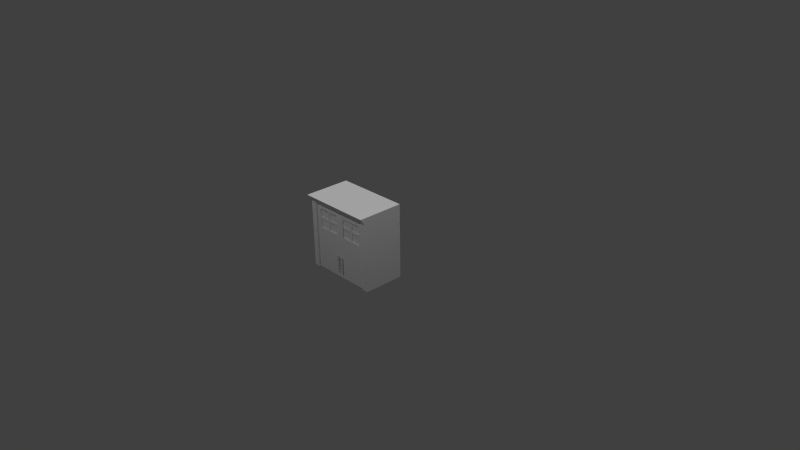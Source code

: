 # Source: armarioCocina.blend  (saved by Blender 2.70.0; exported with 4.5.12 LTS)
import bpy
from mathutils import Matrix  # noqa: F401  (used for matrix-valued properties, if any)

bpy.ops.wm.read_factory_settings(use_empty=True)
scene = bpy.context.scene
scene.name = 'Scene'

# ---- collections
col_collection_1 = bpy.data.collections.new('Collection 1'); scene.collection.children.link(col_collection_1)

# ---- materials (node trees are filled in below, after node groups)
mat_diffuse_001 = bpy.data.materials.new('DIFFUSE.001')
mat_diffuse_001.alpha_threshold = 0.0
mat_diffuse_001.use_transparent_shadow = False
mat_diffuse_001.specular_color = (0.1, 0.1, 0.1)
mat_diffuse_001.roughness = 0.5
mat_diffuse_001.line_color = (0.0, 0.0, 0.0, 1.0)
mat_diffuse = bpy.data.materials.new('DIFFUSE')
mat_diffuse.alpha_threshold = 0.0
mat_diffuse.use_transparent_shadow = False
mat_diffuse.specular_color = (0.1, 0.1, 0.1)
mat_diffuse.roughness = 0.5
mat_diffuse.line_color = (0.0, 0.0, 0.0, 1.0)

# ---- material node trees

# ---- world
world_world = bpy.data.worlds.new('World'); scene.world = world_world
world_world.color = (0.05088, 0.05088, 0.05088)
world_world.use_sun_shadow = False
world_world.sun_shadow_jitter_overblur = 0.0
world_world.cycles.sampling_method = 'NONE'
world_world.cycles.sample_map_resolution = 256
world_world.light_settings.ao_factor = 1.75

# ---- cameras
cam_camera = bpy.data.cameras.new('Camera')
cam_camera.clip_end = 100.0
cam_camera.lens = 35.0
cam_camera.sensor_width = 32.0
cam_camera.sensor_height = 18.0
cam_camera.ortho_scale = 7.314
cam_camera.dof.focus_distance = 0.0
cam_camera.dof.aperture_fstop = 128.0

# ---- lights
light_lamp_003 = bpy.data.lights.new('Lamp.003', 'POINT')
light_lamp_003.transmission_factor = 0.0
light_lamp_003.cutoff_distance = 30.0
light_lamp_003.energy = 100.0
light_lamp_003.shadow_buffer_clip_start = 1.001
light_lamp_003.shadow_soft_size = 0.1
light_lamp_003.shadow_maximum_resolution = 0.006
light_lamp_003.use_absolute_resolution = True
light_lamp_003.cycles.use_multiple_importance_sampling = False
light_lamp_002 = bpy.data.lights.new('Lamp.002', 'POINT')
light_lamp_002.transmission_factor = 0.0
light_lamp_002.cutoff_distance = 30.0
light_lamp_002.energy = 100.0
light_lamp_002.shadow_buffer_clip_start = 1.001
light_lamp_002.shadow_soft_size = 0.1
light_lamp_002.shadow_maximum_resolution = 0.006
light_lamp_002.use_absolute_resolution = True
light_lamp_002.cycles.use_multiple_importance_sampling = False
light_lamp_001 = bpy.data.lights.new('Lamp.001', 'POINT')
light_lamp_001.transmission_factor = 0.0
light_lamp_001.cutoff_distance = 30.0
light_lamp_001.energy = 100.0
light_lamp_001.shadow_buffer_clip_start = 1.001
light_lamp_001.shadow_soft_size = 0.1
light_lamp_001.shadow_maximum_resolution = 0.006
light_lamp_001.use_absolute_resolution = True
light_lamp_001.cycles.use_multiple_importance_sampling = False
light_lamp = bpy.data.lights.new('Lamp', 'POINT')
light_lamp.transmission_factor = 0.0
light_lamp.cutoff_distance = 30.0
light_lamp.energy = 100.0
light_lamp.shadow_buffer_clip_start = 1.001
light_lamp.shadow_soft_size = 0.1
light_lamp.shadow_maximum_resolution = 0.006
light_lamp.use_absolute_resolution = True
light_lamp.cycles.use_multiple_importance_sampling = False

# ---- meshes
me_s4studio_mesh_1 = bpy.data.meshes.new('s4studio_mesh_1')
me_s4studio_mesh_1.from_pydata([(-0.05158, -0.5223, 0.7233), (-0.05158, -0.5223, 0.4359), (-0.3674, -0.5223, 0.4359), (-0.3674, -0.5223, 0.7233), (0.05158, -0.5223, 0.7233), (0.3674, -0.5223, 0.7233), (0.3674, -0.5223, 0.4359), (0.05158, -0.5223, 0.4359)], [], [(1, 0, 3), (1, 3, 2), (5, 4, 7), (5, 7, 6)])
me_s4studio_mesh_1.polygons.foreach_set('use_smooth', [True] * 4)
_uv = me_s4studio_mesh_1.uv_layers.new(name='uv_0')
_uv.uv.foreach_set('vector', [0.7775, 0.4539, 0.7775, 0.5257, 0.6985, 0.5257, 0.7775, 0.4539, 0.6985, 0.5257, 0.6985, 0.4539, 0.7775, 0.5257, 0.6985, 0.5257, 0.6985, 0.4539, 0.7775, 0.5257, 0.6985, 0.4539, 0.7775, 0.4539])
_uv.active_render = True
_uv = me_s4studio_mesh_1.uv_layers.new(name='uv_1')
_uv.uv.foreach_set('vector', [0.7775, 0.4539, 0.7775, 0.5257, 0.6985, 0.5257, 0.7775, 0.4539, 0.6985, 0.5257, 0.6985, 0.4539, 0.7775, 0.5257, 0.6985, 0.5257, 0.6985, 0.4539, 0.7775, 0.5257, 0.6985, 0.4539, 0.7775, 0.4539])
me_s4studio_mesh_1.materials.append(mat_diffuse_001)
me_s4studio_mesh_1.use_remesh_preserve_volume = False
me_s4studio_mesh_1.use_remesh_preserve_attributes = False
me_s4studio_mesh_1.use_mirror_vertex_groups = False
me_s4studio_mesh_1.update()
me_s4studio_mesh_0 = bpy.data.meshes.new('s4studio_mesh_0')
me_s4studio_mesh_0.from_pydata([(-0.2255, -0.5119, 0.562), (-0.2255, -0.5301, 0.441), (-0.3619, -0.5301, 0.562), (-0.05646, -0.5301, 0.562), (-0.1928, -0.5119, 0.562), (-0.1928, -0.5119, 0.441), (-0.2255, -0.5301, 0.562), (-0.2255, -0.5119, 0.441), (-0.1928, -0.5301, 0.562), (-0.1928, -0.5301, 0.441), (-0.3619, -0.5301, 0.5946), (-0.05646, -0.5301, 0.5946), (-0.1928, -0.5301, 0.7156), (-0.2255, -0.5301, 0.441), (-0.1928, -0.5301, 0.441), (-0.2255, -0.5301, 0.7156), (-0.1928, -0.5301, 0.5946), (-0.1928, -0.5301, 0.562), (-0.2255, -0.5301, 0.562), (-0.2255, -0.5301, 0.5946), (-0.419, -0.03769, 0.4013), (-0.419, -0.03769, 0.7553), (-0.0001831, -0.03769, 0.7553), (-0.0001831, -0.03769, 0.4013), (-0.0001831, -0.03769, 0.4013), (-0.0001831, -0.03769, 0.7553), (0.419, -0.03769, 0.7554), (0.419, -0.03769, 0.4013), (0.03125, -0.576, 0.1841), (0.0202, -0.5649, -0.02518), (0.0202, -0.5649, 0.1841), (0.0202, -0.5649, -0.02518), (0.03125, -0.576, -0.02518), (0.03125, -0.576, -0.02518), (0.0202, -0.5649, -0.02518), (0.03125, -0.5539, -0.02518), (0.0423, -0.5649, -0.02518), (0.03125, -0.5539, 0.1841), (0.03125, -0.5539, -0.02518), (0.0202, -0.5649, 0.1841), (0.03125, -0.5539, 0.1841), (0.03125, -0.576, 0.1841), (0.0202, -0.5649, 0.1841), (0.03125, -0.576, -0.02518), (0.03125, -0.576, 0.1841), (0.0423, -0.5649, 0.1841), (0.05634, -0.5119, 0.5946), (0.0423, -0.5649, -0.02518), (0.0423, -0.5649, 0.1841), (0.05634, -0.5301, 0.5946), (0.05634, -0.5301, 0.5946), (0.1927, -0.5119, 0.5946), (-0.419, -0.03769, 0.4013), (-0.0001831, -0.03769, 0.4013), (-0.0001831, -0.4982, 0.4013), (-0.419, -0.4982, 0.4013), (-0.419, -0.4982, 0.7553), (-0.0001831, -0.4982, 0.7553), (-0.0001831, -0.03769, 0.7553), (-0.419, -0.03769, 0.7553), (-0.419, -0.4982, 0.4013), (-0.419, -0.4982, 0.7553), (-0.419, -0.03769, 0.7553), (-0.419, -0.03769, 0.4013), (-0.0001831, -0.03769, 0.4013), (0.419, -0.03769, 0.4013), (0.419, -0.4982, 0.4013), (-0.0001831, -0.4982, 0.4013), (-0.0001831, -0.4982, 0.7553), (0.419, -0.4982, 0.7554), (0.419, -0.03769, 0.7554), (-0.0001831, -0.03769, 0.7553), (0.419, -0.03769, 0.4013), (0.419, -0.03769, 0.7554), (0.419, -0.4982, 0.7554), (0.419, -0.4982, 0.4013), (-0.3588, -0.4982, 0.4517), (-0.05951, -0.4982, 0.4517), (-0.0001831, -0.4982, 0.4013), (-0.419, -0.4982, 0.4013), (0.0593, -0.4982, 0.4517), (0.0, -0.5372, -0.125), (0.0, 5.464e-09, -0.125), (-0.0001831, -0.4982, 0.4013), (0.5, 5.464e-09, -0.125), (-0.05951, -0.5372, 0.4517), (0.0593, -0.5372, 0.4517), (0.0, -0.5372, -0.125), (0.0, -0.5372, -0.125), (0.0, -0.5372, -0.125), (0.0, 5.464e-09, -0.125), (0.0, 5.464e-09, -0.125), (-0.5, 5.464e-09, -0.125), (-0.5, -3.825e-08, 0.875), (0.419, -0.5588, -0.125), (0.0, -3.825e-08, 0.875), (0.5, -0.5588, -0.125), (0.5, -0.5588, -0.125), (0.5, 5.464e-09, -0.125), (0.419, -0.5372, -0.125), (0.5, 5.464e-09, -0.125), (0.5, -3.825e-08, 0.875), (0.0, -3.825e-08, 0.875), (0.0, 5.464e-09, -0.125), (0.5, -3.825e-08, 0.875), (0.5, -0.6233, 0.875), (0.5, -3.825e-08, 0.875), (0.5, -0.5588, 0.7795), (0.5, -0.5588, 0.7795), (0.419, -0.5588, -0.125), (0.419, -0.5372, 0.7795), (0.419, -0.5372, -0.125), (0.419, -0.5588, 0.7795), (0.5, -0.5588, -0.125), (0.419, -0.5588, 0.7795), (0.419, -0.5588, -0.125), (0.5, -0.5588, 0.7795), (0.3588, -0.5372, 0.4517), (-0.5, 5.464e-09, -0.125), (0.419, -0.5372, -0.125), (-0.5, -3.825e-08, 0.875), (-0.3588, -0.5372, 0.4517), (-0.3588, -0.4982, 0.4517), (-0.419, -0.5372, -0.125), (-0.3588, -0.5372, 0.4517), (-0.05951, -0.5372, 0.4517), (-0.3588, -0.5372, 0.4517), (-0.05951, -0.4982, 0.4517), (-0.3588, -0.5372, 0.7049), (-0.3588, -0.4982, 0.4517), (-0.3588, -0.5372, 0.7049), (-0.3588, -0.4982, 0.4517), (-0.3588, -0.4982, 0.7049), (-0.05951, -0.5372, 0.4517), (-0.05951, -0.4982, 0.7049), (-0.05951, -0.5372, 0.7049), (-0.05951, -0.4982, 0.7049), (-0.05951, -0.4982, 0.4517), (-0.5, -0.5588, 0.7795), (-0.05951, -0.5372, 0.4517), (-0.419, -0.5588, -0.125), (-0.5, -0.5588, -0.125), (-0.419, -0.5588, -0.125), (-0.419, -0.5372, -0.125), (-0.419, -0.5372, -0.125), (-0.419, -0.5372, 0.7795), (-0.5, -0.5588, -0.125), (-0.419, -0.5588, 0.7795), (-0.5, 5.464e-09, -0.125), (-0.5, -0.5588, 0.7795), (-0.5, -3.825e-08, 0.875), (-0.5, -0.6233, 0.875), (-0.5, -0.5588, -0.125), (-0.5, -0.5588, 0.7795), (-0.419, -0.5588, 0.7795), (-0.419, -0.5588, -0.125), (0.419, -0.5372, 0.7795), (-0.419, -0.5372, 0.7795), (-0.3588, -0.5372, 0.7049), (-0.419, -0.5372, 0.7795), (0.0, -0.5372, 0.7795), (0.0593, -0.4982, 0.4517), (0.0593, -0.5372, 0.4517), (-0.05951, -0.5372, 0.7049), (-0.5, -0.6233, 0.875), (-0.03125, -0.5366, 0.1161), (0.419, -0.5588, 0.7795), (-0.419, -0.5588, 0.7795), (0.1927, -0.5119, 0.562), (0.1927, -0.5301, 0.5946), (0.1927, -0.5119, 0.5946), (0.1927, -0.5301, 0.562), (0.1927, -0.5301, 0.562), (0.05634, -0.5119, 0.562), (0.3588, -0.4982, 0.4517), (0.0593, -0.5372, 0.7049), (0.0593, -0.4982, 0.7049), (0.3588, -0.5372, 0.4517), (-0.3619, -0.5119, 0.562), (-0.3619, -0.5301, 0.562), (-0.2255, -0.5301, 0.562), (-0.2255, -0.5119, 0.562), (-0.3619, -0.5301, 0.5946), (-0.2255, -0.5301, 0.5946), (-0.1928, -0.5301, 0.5946), (-0.1928, -0.5119, 0.7156), (-0.1928, -0.5301, 0.7156), (-0.1928, -0.5119, 0.5946), (-0.03125, -0.56, 0.1161), (-0.03125, -0.5366, 0.1271), (-0.02573, -0.56, 0.1216), (0.0, -0.5372, 0.7795), (0.419, -0.5372, 0.7795), (0.3588, -0.5372, 0.7049), (-0.05646, -0.5301, 0.562), (-0.05646, -0.5119, 0.562), (-0.1928, -0.5301, 0.562), (-0.05646, -0.5119, 0.562), (0.2254, -0.5119, 0.5946), (0.05634, -0.5301, 0.562), (0.05634, -0.5119, 0.562), (0.2254, -0.5301, 0.5946), (0.2254, -0.5301, 0.5946), (0.3618, -0.5119, 0.5946), (0.3588, -0.5372, 0.7049), (0.0593, -0.5372, 0.4517), (0.0593, -0.5372, 0.7049), (0.3588, -0.4982, 0.7049), (0.0593, -0.4982, 0.4517), (0.0593, -0.5372, 0.7049), (0.0593, -0.4982, 0.7049), (0.0593, -0.4982, 0.4517), (-0.1928, -0.5119, 0.5946), (-0.1928, -0.5119, 0.5946), (-0.05646, -0.5301, 0.5946), (-0.05646, -0.5119, 0.5946), (0.0593, -0.5372, 0.7049), (-0.419, -0.5588, 0.7795), (0.419, -0.5588, 0.7795), (0.0, -3.825e-08, 0.875), (0.5, -0.6233, 0.875), (0.0, -0.5372, 0.7795), (-0.419, -0.4982, 0.7553), (-0.05951, -0.4982, 0.7049), (-0.5, -0.6233, 0.875), (-0.3588, -0.4982, 0.7049), (-0.0001831, -0.4982, 0.7553), (0.0593, -0.4982, 0.7049), (0.419, -0.4982, 0.4013), (0.3588, -0.4982, 0.4517), (-0.0001831, -0.4982, 0.7553), (-0.03125, -0.576, 0.1841), (-0.03125, -0.576, -0.02518), (-0.0202, -0.5649, 0.1841), (0.5, -0.6233, 0.875), (0.3618, -0.5119, 0.562), (0.3618, -0.5301, 0.5946), (0.3618, -0.5119, 0.5946), (0.3618, -0.5301, 0.562), (0.3618, -0.5301, 0.562), (0.2254, -0.5119, 0.562), (0.1927, -0.5119, 0.5946), (0.2254, -0.5301, 0.562), (0.2254, -0.5119, 0.562), (0.1927, -0.5301, 0.7156), (0.1927, -0.5119, 0.7156), (0.1927, -0.5301, 0.5946), (0.419, -0.4982, 0.7554), (-0.3588, -0.5372, 0.7049), (-0.3588, -0.4982, 0.7049), (0.3588, -0.4982, 0.7049), (-0.1928, -0.5119, 0.562), (-0.1928, -0.5301, 0.5946), (-0.03677, -0.56, 0.1216), (-0.0202, -0.5649, -0.02518), (-0.3619, -0.5119, 0.5946), (-0.2255, -0.5119, 0.5946), (-0.05951, -0.5372, 0.7049), (0.3588, -0.4982, 0.7049), (0.3588, -0.5372, 0.7049), (-0.05951, -0.4982, 0.7049), (0.3588, -0.4982, 0.4517), (0.3588, -0.5372, 0.7049), (0.3588, -0.5372, 0.4517), (0.3588, -0.4982, 0.4517), (-0.03677, -0.5366, 0.1216), (-0.03125, -0.5366, 0.1271), (-0.03125, -0.5366, 0.1161), (-0.03125, -0.56, 0.1271), (-0.02573, -0.5366, 0.1216), (-0.03125, -0.56, 0.1271), (-0.03125, -0.56, 0.1161), (-0.02573, -0.5366, 0.1216), (-0.02573, -0.56, 0.1216), (-0.03677, -0.56, 0.1216), (-0.03677, -0.5366, 0.1216), (-0.0202, -0.5649, 0.1841), (-0.03125, -0.5539, -0.02518), (-0.0202, -0.5649, -0.02518), (-0.0423, -0.5649, 0.1841), (-0.0423, -0.5649, -0.02518), (-0.03125, -0.5539, -0.02518), (-0.03125, -0.5539, 0.1841), (-0.0423, -0.5649, -0.02518), (-0.03125, -0.576, -0.02518), (-0.3619, -0.5119, 0.5946), (-0.2255, -0.5301, 0.5946), (-0.05646, -0.5301, 0.5946), (-0.1928, -0.5301, 0.562), (-0.0202, -0.5649, -0.02518), (-0.03125, -0.5539, 0.1841), (-0.03125, -0.5539, -0.02518), (-0.3619, -0.5301, 0.562), (-0.2255, -0.5119, 0.562), (-0.2255, -0.5301, 0.7156), (-0.2255, -0.5119, 0.7156), (-0.2255, -0.5119, 0.5946), (-0.2255, -0.5301, 0.5946), (-0.0202, -0.5649, 0.1841), (-0.03125, -0.576, 0.1841), (-0.0423, -0.5649, 0.1841), (-0.03125, -0.5539, 0.1841), (-0.03125, -0.576, 0.1841), (-0.03125, -0.576, -0.02518), (-0.0423, -0.5649, -0.02518), (-0.0423, -0.5649, 0.1841), (-0.03677, -0.5366, 0.01614), (-0.03677, -0.56, 0.01614), (-0.03125, -0.56, 0.01062), (-0.03125, -0.5366, 0.01062), (-0.02573, -0.5366, 0.01614), (-0.02573, -0.56, 0.01614), (-0.03125, -0.56, 0.02167), (-0.03125, -0.5366, 0.02167), (-0.02573, -0.56, 0.01614), (-0.02573, -0.5366, 0.01614), (-0.03125, -0.5366, 0.01062), (-0.03125, -0.56, 0.01062), (-0.03125, -0.5366, 0.02167), (-0.03125, -0.56, 0.02167), (-0.03677, -0.56, 0.01614), (-0.03677, -0.5366, 0.01614), (0.03677, -0.5366, 0.1216), (0.03125, -0.5366, 0.1161), (0.03125, -0.56, 0.1161), (0.03677, -0.56, 0.1216), (0.02573, -0.5366, 0.1216), (0.03125, -0.5366, 0.1271), (0.03125, -0.56, 0.1271), (0.02573, -0.56, 0.1216), (0.03677, -0.5366, 0.1216), (0.03125, -0.5366, 0.01062), (0.03677, -0.56, 0.1216), (0.03677, -0.5366, 0.01614), (0.03125, -0.56, 0.1271), (0.03125, -0.5366, 0.1271), (0.03125, -0.5366, 0.1161), (0.03125, -0.56, 0.1161), (0.02573, -0.5366, 0.1216), (0.02573, -0.56, 0.1216), (0.03125, -0.56, 0.01062), (0.03677, -0.56, 0.01614), (0.02573, -0.5366, 0.01614), (0.03125, -0.5366, 0.02167), (0.03125, -0.56, 0.02167), (0.02573, -0.56, 0.01614), (0.02573, -0.56, 0.01614), (0.03125, -0.56, 0.01062), (0.03125, -0.5366, 0.01062), (0.02573, -0.5366, 0.01614), (0.03125, -0.5366, 0.02167), (0.03677, -0.5366, 0.01614), (0.03677, -0.56, 0.01614), (0.03125, -0.56, 0.02167), (0.0423, -0.5649, 0.1841), (0.03125, -0.5539, 0.1841), (0.03125, -0.5539, -0.02518), (0.0423, -0.5649, -0.02518), (0.2254, -0.5119, 0.5946), (0.2254, -0.5301, 0.7156), (0.2254, -0.5119, 0.7156), (0.1927, -0.5301, 0.441), (0.1927, -0.5119, 0.441), (0.2254, -0.5301, 0.5946), (0.2254, -0.5119, 0.562), (0.1927, -0.5301, 0.562), (0.1927, -0.5119, 0.562), (0.2254, -0.5301, 0.441), (0.2254, -0.5119, 0.441), (0.2254, -0.5301, 0.562), (0.3618, -0.5301, 0.5946), (0.05634, -0.5301, 0.5946), (0.05634, -0.5301, 0.562), (0.2254, -0.5301, 0.7156), (0.1927, -0.5301, 0.7156), (0.3618, -0.5301, 0.562), (0.1927, -0.5301, 0.5946), (0.1927, -0.5301, 0.441), (0.2254, -0.5301, 0.441), (0.2254, -0.5301, 0.562), (0.2254, -0.5301, 0.5946), (0.1927, -0.5301, 0.562)], [], [(214, 215, 212), (287, 213, 252), (288, 251, 197), (196, 195, 194), (286, 256, 255), (183, 285, 182), (179, 178, 181), (292, 293, 180), (128, 126, 131), (130, 129, 132), (133, 135, 134), (139, 136, 137), (206, 205, 208), (209, 211, 210), (259, 258, 261), (262, 264, 263), (51, 46, 50), (170, 49, 169), (173, 168, 172), (200, 171, 199), (203, 198, 202), (237, 201, 236), (240, 235, 239), (243, 238, 242), (184, 187, 185), (184, 185, 186), (294, 295, 296), (294, 296, 297), (9, 5, 4), (9, 4, 8), (6, 0, 7), (6, 7, 1), (17, 3, 11), (17, 11, 16), (17, 16, 19), (17, 19, 18), (18, 14, 17), (18, 13, 14), (16, 15, 19), (16, 12, 15), (19, 2, 18), (19, 10, 2), (21, 20, 23), (21, 23, 22), (25, 24, 27), (25, 27, 26), (53, 52, 55), (53, 55, 54), (57, 56, 59), (57, 59, 58), (61, 60, 63), (61, 63, 62), (65, 64, 67), (65, 67, 66), (69, 68, 71), (69, 71, 70), (73, 72, 75), (73, 75, 74), (99, 81, 82), (99, 82, 84), (99, 84, 96), (96, 94, 99), (143, 91, 89), (143, 118, 91), (141, 118, 143), (143, 140, 141), (95, 90, 92), (95, 92, 93), (107, 97, 98), (107, 98, 106), (105, 107, 106), (101, 100, 103), (101, 103, 102), (220, 104, 219), (220, 219, 224), (219, 120, 224), (108, 234, 166), (166, 234, 164), (166, 164, 167), (167, 164, 138), (110, 111, 109), (110, 109, 112), (114, 115, 113), (114, 113, 116), (127, 122, 124), (127, 124, 125), (147, 142, 144), (147, 144, 145), (148, 146, 149), (148, 149, 150), (149, 151, 150), (153, 152, 155), (153, 155, 154), (218, 221, 156), (218, 217, 221), (217, 159, 221), (174, 161, 162), (174, 162, 177), (204, 175, 176), (204, 176, 207), (257, 248, 249), (257, 249, 260), (253, 265, 165), (253, 165, 188), (190, 269, 189), (190, 189, 270), (272, 273, 271), (272, 271, 267), (268, 266, 275), (268, 275, 274), (280, 279, 282), (280, 282, 281), (254, 233, 231), (254, 231, 284), (278, 232, 283), (278, 283, 277), (276, 289, 291), (276, 291, 290), (299, 298, 301), (299, 301, 300), (303, 302, 305), (303, 305, 304), (307, 306, 309), (307, 309, 308), (311, 310, 313), (311, 313, 312), (315, 314, 317), (315, 317, 316), (319, 318, 321), (319, 321, 320), (323, 322, 325), (323, 325, 324), (327, 326, 329), (327, 329, 328), (337, 339, 338), (337, 338, 336), (330, 335, 334), (330, 334, 332), (331, 333, 341), (331, 341, 340), (343, 342, 345), (343, 345, 344), (347, 346, 349), (347, 349, 348), (351, 350, 353), (351, 353, 352), (355, 354, 357), (355, 357, 356), (28, 30, 29), (28, 29, 33), (36, 32, 31), (36, 31, 35), (38, 34, 39), (38, 39, 37), (40, 42, 41), (40, 41, 45), (48, 44, 43), (48, 43, 47), (245, 241, 246), (245, 246, 244), (358, 360, 359), (358, 359, 363), (366, 362, 361), (366, 361, 365), (368, 364, 369), (368, 369, 367), (371, 372, 381), (371, 381, 376), (380, 376, 381), (373, 376, 380), (373, 374, 376), (380, 381, 379), (375, 380, 379), (375, 370, 380), (377, 379, 381), (377, 378, 379), (78, 79, 76), (78, 76, 77), (77, 226, 78), (77, 223, 226), (225, 226, 223), (225, 222, 226), (225, 79, 222), (225, 76, 79), (83, 80, 229), (83, 229, 228), (247, 228, 229), (247, 229, 250), (250, 230, 247), (250, 227, 230), (227, 83, 230), (227, 80, 83), (117, 86, 88), (117, 88, 119), (117, 119, 192), (117, 192, 193), (191, 193, 192), (191, 216, 193), (86, 216, 191), (86, 191, 88), (121, 123, 87), (121, 87, 85), (85, 87, 160), (85, 160, 163), (160, 158, 163), (160, 157, 158), (157, 121, 158), (157, 123, 121)])
me_s4studio_mesh_0.polygons.foreach_set('use_smooth', [True] * 208)
_uv = me_s4studio_mesh_0.uv_layers.new(name='uv_0')
_uv.uv.foreach_set('vector', [0.5628, 0.6451, 0.5674, 0.6451, 0.5674, 0.6753, 0.5628, 0.6451, 0.5674, 0.6753, 0.5628, 0.6799, 0.5545, 0.6799, 0.5499, 0.6753, 0.5499, 0.6451, 0.5545, 0.6799, 0.5499, 0.6451, 0.5545, 0.6451, 0.5628, 0.6881, 0.5674, 0.6928, 0.5674, 0.7229, 0.5628, 0.6881, 0.5674, 0.7229, 0.5628, 0.7229, 0.5545, 0.7229, 0.5499, 0.7229, 0.5499, 0.6928, 0.5545, 0.7229, 0.5499, 0.6928, 0.5545, 0.6881, 0.03801, 0.2423, 0.03801, 0.1775, 0.04461, 0.1846, 0.03801, 0.2423, 0.04461, 0.1846, 0.04461, 0.2352, 0.1147, 0.1775, 0.1147, 0.2423, 0.1081, 0.2352, 0.1147, 0.1775, 0.1081, 0.2352, 0.1081, 0.1846, 0.1147, 0.2423, 0.1147, 0.1775, 0.1081, 0.1846, 0.1147, 0.2423, 0.1081, 0.1846, 0.1081, 0.2352, 0.03801, 0.2423, 0.04461, 0.2352, 0.04461, 0.1846, 0.03801, 0.2423, 0.04461, 0.1846, 0.03801, 0.1775, 0.5674, 0.6753, 0.5674, 0.6451, 0.5628, 0.6451, 0.5674, 0.6753, 0.5628, 0.6451, 0.5628, 0.6799, 0.5499, 0.6451, 0.5499, 0.6753, 0.5545, 0.6799, 0.5499, 0.6451, 0.5545, 0.6799, 0.5545, 0.6451, 0.5674, 0.7229, 0.5674, 0.6928, 0.5628, 0.6881, 0.5674, 0.7229, 0.5628, 0.6881, 0.5628, 0.7229, 0.5499, 0.6928, 0.5499, 0.7229, 0.5545, 0.7229, 0.5499, 0.6928, 0.5545, 0.7229, 0.5545, 0.6881, 0.5628, 0.6799, 0.5674, 0.6753, 0.5936, 0.6753, 0.5628, 0.6799, 0.5936, 0.6753, 0.5936, 0.6799, 0.5936, 0.6881, 0.5936, 0.6928, 0.5674, 0.6928, 0.5936, 0.6881, 0.5674, 0.6928, 0.5628, 0.6881, 0.5237, 0.6799, 0.5237, 0.6753, 0.5499, 0.6753, 0.5237, 0.6799, 0.5499, 0.6753, 0.5545, 0.6799, 0.5545, 0.6881, 0.5499, 0.6928, 0.5237, 0.6928, 0.5545, 0.6881, 0.5237, 0.6928, 0.5237, 0.6881, 0.5545, 0.6799, 0.5545, 0.6451, 0.5628, 0.6451, 0.5545, 0.6799, 0.5628, 0.6451, 0.5628, 0.6799, 0.5545, 0.6799, 0.5628, 0.6799, 0.5628, 0.6881, 0.5545, 0.6799, 0.5628, 0.6881, 0.5545, 0.6881, 0.5545, 0.6881, 0.5237, 0.6799, 0.5545, 0.6799, 0.5545, 0.6881, 0.5237, 0.6881, 0.5237, 0.6799, 0.5628, 0.6799, 0.5936, 0.6881, 0.5628, 0.6881, 0.5628, 0.6799, 0.5936, 0.6799, 0.5936, 0.6881, 0.5628, 0.6881, 0.5545, 0.7229, 0.5545, 0.6881, 0.5628, 0.6881, 0.5628, 0.7229, 0.5545, 0.7229, 0.8852, 0.9924, 0.8852, 0.9039, 0.9897, 0.9039, 0.8852, 0.9924, 0.9897, 0.9039, 0.9897, 0.9924, 0.9897, 0.9924, 0.9897, 0.9039, 0.8852, 0.9039, 0.9897, 0.9924, 0.8852, 0.9039, 0.8852, 0.9924, 0.9892, 0.6732, 0.9892, 0.5762, 0.874, 0.5762, 0.9892, 0.6732, 0.874, 0.5762, 0.874, 0.6732, 0.8747, 0.7907, 0.8747, 0.892, 0.9917, 0.892, 0.8747, 0.7907, 0.9917, 0.892, 0.9917, 0.7907, 0.9902, 0.7769, 0.9902, 0.6842, 0.8731, 0.6842, 0.9902, 0.7769, 0.8731, 0.6842, 0.8731, 0.7769, 0.9892, 0.5762, 0.9892, 0.6732, 0.874, 0.6732, 0.9892, 0.5762, 0.874, 0.6732, 0.874, 0.5762, 0.8747, 0.892, 0.8747, 0.7907, 0.9917, 0.7907, 0.8747, 0.892, 0.9917, 0.7907, 0.9917, 0.892, 0.8731, 0.7769, 0.8731, 0.6842, 0.9902, 0.6842, 0.8731, 0.7769, 0.9902, 0.6842, 0.9902, 0.7769, 0.7238, 0.3719, 0.7238, 0.2669, 0.5897, 0.2669, 0.7238, 0.3719, 0.5897, 0.2669, 0.5897, 0.3921, 0.7238, 0.3719, 0.5897, 0.3921, 0.7292, 0.3921, 0.7292, 0.3921, 0.7292, 0.3719, 0.7238, 0.3719, 0.7238, 0.3719, 0.5897, 0.2669, 0.7238, 0.2669, 0.7238, 0.3719, 0.5897, 0.3921, 0.5897, 0.2669, 0.7292, 0.3921, 0.5897, 0.3921, 0.7238, 0.3719, 0.7238, 0.3719, 0.7292, 0.3719, 0.7292, 0.3921, 0.3988, 0.7515, 0.3988, 0.5023, 0.2738, 0.5023, 0.3988, 0.7515, 0.2738, 0.5023, 0.2738, 0.7515, 0.1341, 0.7283, 0.1341, 0.5021, 0.2738, 0.5023, 0.1341, 0.7283, 0.2738, 0.5023, 0.2738, 0.7515, 0.1181, 0.7515, 0.1341, 0.7283, 0.2738, 0.7515, 0.2738, 0.7515, 0.2738, 0.5023, 0.3988, 0.5023, 0.2738, 0.7515, 0.3988, 0.5023, 0.3988, 0.7515, 0.2738, 0.9065, 0.2738, 0.7515, 0.3988, 0.7515, 0.2738, 0.9065, 0.3988, 0.7515, 0.5238, 0.9065, 0.3988, 0.7515, 0.5238, 0.7515, 0.5238, 0.9065, 0.2738, 0.9373, 0.2738, 0.9065, 0.2942, 0.9373, 0.2942, 0.9373, 0.2738, 0.9065, 0.5238, 0.9065, 0.2942, 0.9373, 0.5238, 0.9065, 0.5035, 0.9373, 0.5035, 0.9373, 0.5238, 0.9065, 0.5238, 0.9373, 0.1088, 0.7283, 0.1088, 0.5021, 0.1142, 0.5021, 0.1088, 0.7283, 0.1142, 0.5021, 0.1142, 0.7283, 0.1142, 0.7283, 0.1142, 0.5021, 0.1341, 0.5021, 0.1142, 0.7283, 0.1341, 0.5021, 0.1341, 0.7283, 0.1081, 0.1846, 0.04461, 0.1846, 0.03801, 0.1775, 0.1081, 0.1846, 0.03801, 0.1775, 0.1147, 0.1775, 0.1142, 0.7283, 0.1142, 0.5021, 0.1088, 0.5021, 0.1142, 0.7283, 0.1088, 0.5021, 0.1088, 0.7283, 0.2738, 0.5023, 0.1341, 0.5021, 0.1341, 0.7283, 0.2738, 0.5023, 0.1341, 0.7283, 0.2738, 0.7515, 0.1341, 0.7283, 0.1181, 0.7515, 0.2738, 0.7515, 0.1341, 0.7283, 0.1341, 0.5021, 0.1142, 0.5021, 0.1341, 0.7283, 0.1142, 0.5021, 0.1142, 0.7283, 0.2942, 0.9373, 0.3988, 0.9421, 0.2942, 0.9421, 0.2942, 0.9373, 0.5035, 0.9373, 0.3988, 0.9421, 0.5035, 0.9373, 0.5035, 0.9421, 0.3988, 0.9421, 0.04461, 0.1846, 0.1081, 0.1846, 0.1147, 0.1775, 0.04461, 0.1846, 0.1147, 0.1775, 0.03801, 0.1775, 0.03801, 0.2423, 0.1147, 0.2423, 0.1081, 0.2352, 0.03801, 0.2423, 0.1081, 0.2352, 0.04461, 0.2352, 0.1147, 0.2423, 0.03801, 0.2423, 0.04461, 0.2352, 0.1147, 0.2423, 0.04461, 0.2352, 0.1081, 0.2352, 0.7573, 0.8739, 0.7573, 0.8798, 0.7554, 0.8798, 0.7573, 0.8739, 0.7554, 0.8798, 0.7554, 0.8739, 0.7613, 0.8739, 0.7613, 0.8798, 0.7593, 0.8798, 0.7613, 0.8739, 0.7593, 0.8798, 0.7593, 0.8739, 0.7613, 0.8798, 0.7613, 0.8739, 0.7632, 0.8739, 0.7613, 0.8798, 0.7632, 0.8739, 0.7632, 0.8798, 0.7593, 0.8739, 0.7593, 0.8798, 0.7573, 0.8798, 0.7593, 0.8739, 0.7573, 0.8798, 0.7573, 0.8739, 0.7322, 0.8728, 0.7322, 0.9331, 0.7288, 0.9331, 0.7322, 0.8728, 0.7288, 0.9331, 0.7288, 0.8728, 0.7389, 0.8728, 0.7389, 0.9331, 0.7355, 0.9331, 0.7389, 0.8728, 0.7355, 0.9331, 0.7355, 0.8728, 0.7355, 0.8688, 0.7355, 0.8728, 0.7322, 0.8728, 0.7355, 0.8688, 0.7322, 0.8728, 0.7322, 0.8688, 0.7389, 0.9331, 0.7389, 0.8728, 0.7423, 0.8728, 0.7389, 0.9331, 0.7423, 0.8728, 0.7423, 0.9331, 0.7355, 0.9331, 0.7355, 0.9365, 0.7322, 0.9365, 0.7355, 0.9331, 0.7322, 0.9365, 0.7322, 0.9331, 0.7355, 0.8728, 0.7355, 0.9331, 0.7322, 0.9331, 0.7355, 0.8728, 0.7322, 0.9331, 0.7322, 0.8728, 0.7573, 0.8739, 0.7573, 0.8798, 0.7554, 0.8798, 0.7573, 0.8739, 0.7554, 0.8798, 0.7554, 0.8739, 0.7613, 0.8739, 0.7613, 0.8798, 0.7593, 0.8798, 0.7613, 0.8739, 0.7593, 0.8798, 0.7593, 0.8739, 0.7613, 0.8798, 0.7613, 0.8739, 0.7632, 0.8739, 0.7613, 0.8798, 0.7632, 0.8739, 0.7632, 0.8798, 0.7593, 0.8739, 0.7593, 0.8798, 0.7573, 0.8798, 0.7593, 0.8739, 0.7573, 0.8798, 0.7573, 0.8739, 0.7554, 0.8798, 0.7573, 0.8798, 0.7573, 0.8739, 0.7554, 0.8798, 0.7573, 0.8739, 0.7554, 0.8739, 0.7593, 0.8798, 0.7613, 0.8798, 0.7613, 0.8739, 0.7593, 0.8798, 0.7613, 0.8739, 0.7593, 0.8739, 0.7632, 0.8739, 0.7613, 0.8739, 0.7613, 0.8798, 0.7632, 0.8739, 0.7613, 0.8798, 0.7632, 0.8798, 0.7573, 0.8798, 0.7593, 0.8798, 0.7593, 0.8739, 0.7573, 0.8798, 0.7593, 0.8739, 0.7573, 0.8739, 0.7554, 0.8798, 0.7573, 0.8798, 0.7573, 0.8739, 0.7554, 0.8798, 0.7573, 0.8739, 0.7554, 0.8739, 0.7593, 0.8798, 0.7613, 0.8798, 0.7613, 0.8739, 0.7593, 0.8798, 0.7613, 0.8739, 0.7593, 0.8739, 0.7632, 0.8739, 0.7613, 0.8739, 0.7613, 0.8798, 0.7632, 0.8739, 0.7613, 0.8798, 0.7632, 0.8798, 0.7573, 0.8798, 0.7593, 0.8798, 0.7593, 0.8739, 0.7573, 0.8798, 0.7593, 0.8739, 0.7573, 0.8739, 0.7288, 0.9331, 0.7322, 0.9331, 0.7322, 0.8728, 0.7288, 0.9331, 0.7322, 0.8728, 0.7288, 0.8728, 0.7355, 0.9331, 0.7389, 0.9331, 0.7389, 0.8728, 0.7355, 0.9331, 0.7389, 0.8728, 0.7355, 0.8728, 0.7322, 0.8728, 0.7355, 0.8728, 0.7355, 0.8688, 0.7322, 0.8728, 0.7355, 0.8688, 0.7322, 0.8688, 0.7423, 0.8728, 0.7389, 0.8728, 0.7389, 0.9331, 0.7423, 0.8728, 0.7389, 0.9331, 0.7423, 0.9331, 0.7321, 0.9365, 0.7355, 0.9365, 0.7355, 0.9331, 0.7321, 0.9365, 0.7355, 0.9331, 0.7322, 0.9331, 0.7322, 0.9331, 0.7355, 0.9331, 0.7355, 0.8728, 0.7322, 0.9331, 0.7355, 0.8728, 0.7322, 0.8728, 0.5936, 0.6753, 0.5674, 0.6753, 0.5628, 0.6799, 0.5936, 0.6753, 0.5628, 0.6799, 0.5936, 0.6799, 0.5674, 0.6928, 0.5936, 0.6928, 0.5936, 0.6881, 0.5674, 0.6928, 0.5936, 0.6881, 0.5628, 0.6881, 0.5499, 0.6753, 0.5237, 0.6753, 0.5237, 0.6799, 0.5499, 0.6753, 0.5237, 0.6799, 0.5545, 0.6799, 0.5237, 0.6928, 0.5499, 0.6928, 0.5545, 0.6881, 0.5237, 0.6928, 0.5545, 0.6881, 0.5237, 0.6881, 0.5628, 0.6451, 0.5545, 0.6451, 0.5545, 0.6799, 0.5628, 0.6451, 0.5545, 0.6799, 0.5628, 0.6799, 0.5628, 0.6881, 0.5628, 0.6799, 0.5545, 0.6799, 0.5936, 0.6881, 0.5628, 0.6799, 0.5628, 0.6881, 0.5936, 0.6881, 0.5936, 0.6799, 0.5628, 0.6799, 0.5628, 0.6881, 0.5545, 0.6799, 0.5545, 0.6881, 0.5545, 0.7229, 0.5628, 0.6881, 0.5545, 0.6881, 0.5545, 0.7229, 0.5628, 0.7229, 0.5628, 0.6881, 0.5237, 0.6799, 0.5545, 0.6881, 0.5545, 0.6799, 0.5237, 0.6799, 0.5237, 0.6881, 0.5545, 0.6881, 0.7619, 0.9018, 0.8665, 0.9018, 0.8516, 0.9144, 0.7619, 0.9018, 0.8516, 0.9144, 0.7757, 0.9144, 0.7757, 0.9144, 0.7619, 0.9905, 0.7619, 0.9018, 0.7757, 0.9144, 0.7757, 0.9779, 0.7619, 0.9905, 0.8516, 0.9779, 0.7619, 0.9905, 0.7757, 0.9779, 0.8516, 0.9779, 0.8665, 0.9905, 0.7619, 0.9905, 0.8516, 0.9779, 0.8665, 0.9018, 0.8665, 0.9905, 0.8516, 0.9779, 0.8516, 0.9144, 0.8665, 0.9018, 0.7619, 0.9018, 0.7757, 0.9144, 0.8516, 0.9144, 0.7619, 0.9018, 0.8516, 0.9144, 0.8665, 0.9018, 0.8665, 0.9905, 0.8665, 0.9018, 0.8516, 0.9144, 0.8665, 0.9905, 0.8516, 0.9144, 0.8516, 0.9779, 0.8516, 0.9779, 0.7619, 0.9905, 0.8665, 0.9905, 0.8516, 0.9779, 0.7757, 0.9779, 0.7619, 0.9905, 0.7757, 0.9779, 0.7619, 0.9018, 0.7619, 0.9905, 0.7757, 0.9779, 0.7757, 0.9144, 0.7619, 0.9018, 0.03801, 0.1775, 0.1147, 0.1775, 0.1301, 0.0298, 0.03801, 0.1775, 0.1301, 0.0298, 0.02282, 0.0298, 0.03801, 0.1775, 0.02282, 0.0298, 0.02282, 0.2614, 0.03801, 0.1775, 0.02282, 0.2614, 0.03801, 0.2423, 0.1301, 0.2614, 0.03801, 0.2423, 0.02282, 0.2614, 0.1301, 0.2614, 0.1147, 0.2423, 0.03801, 0.2423, 0.1147, 0.1775, 0.1147, 0.2423, 0.1301, 0.2614, 0.1147, 0.1775, 0.1301, 0.2614, 0.1301, 0.0298, 0.03801, 0.1775, 0.02282, 0.0298, 0.1301, 0.0298, 0.03801, 0.1775, 0.1301, 0.0298, 0.1147, 0.1775, 0.1147, 0.1775, 0.1301, 0.0298, 0.1301, 0.2614, 0.1147, 0.1775, 0.1301, 0.2614, 0.1147, 0.2423, 0.1301, 0.2614, 0.03801, 0.2423, 0.1147, 0.2423, 0.1301, 0.2614, 0.02282, 0.2614, 0.03801, 0.2423, 0.02282, 0.2614, 0.03801, 0.1775, 0.03801, 0.2423, 0.02282, 0.2614, 0.02282, 0.0298, 0.03801, 0.1775])
me_s4studio_mesh_0.materials.append(mat_diffuse)
me_s4studio_mesh_0.use_remesh_preserve_volume = False
me_s4studio_mesh_0.use_remesh_preserve_attributes = False
me_s4studio_mesh_0.use_mirror_vertex_groups = False
me_s4studio_mesh_0.update()
arm_none_armature_data = bpy.data.armatures.new('None_Armature_Data')  # bones are not reproduced

# ---- objects
ob_rig = bpy.data.objects.new('rig', arm_none_armature_data)
ob_s4studio_mesh_1 = bpy.data.objects.new('s4studio_mesh_1', me_s4studio_mesh_1)
ob_s4studio_mesh_0 = bpy.data.objects.new('s4studio_mesh_0', me_s4studio_mesh_0)
ob_lamp_003 = bpy.data.objects.new('Lamp.003', light_lamp_003)
ob_lamp_002 = bpy.data.objects.new('Lamp.002', light_lamp_002)
ob_lamp_001 = bpy.data.objects.new('Lamp.001', light_lamp_001)
ob_lamp_004 = bpy.data.objects.new('Lamp.004', light_lamp)
ob_camera = bpy.data.objects.new('Camera', cam_camera)

# ---- transforms, parenting, visibility, modifiers, constraints
ob_rig.location = (0.0, 0.0, 0.0)
ob_rig.show_in_front = True
ob_rig.lineart.crease_threshold = 0.0
ob_s4studio_mesh_1.location = (0.0, 0.0, 0.0)
ob_s4studio_mesh_1.show_transparent = True
ob_s4studio_mesh_1.lineart.crease_threshold = 0.0
_vg = ob_s4studio_mesh_1.vertex_groups.new(name='transformBone')
_vg.add([0, 1, 2, 3, 4, 5, 6, 7], 1.0, 'REPLACE')
_m = ob_s4studio_mesh_1.modifiers.new('s4studio_mesh_1_skin', 'ARMATURE')
_m.object = ob_rig
ob_s4studio_mesh_0.location = (0.0, 0.0, 0.0)
ob_s4studio_mesh_0.show_transparent = True
ob_s4studio_mesh_0.lineart.crease_threshold = 0.0
_vg = ob_s4studio_mesh_0.vertex_groups.new(name='transformBone')
_vg.add([0, 1, 2, 3, 4, 5, 6, 7, 8, 9, 10, 11, 12, 13, 14, 15, 16, 17, 18, 19, 20, 21, 22, 23, 24, 25, 26, 27, 28, 29, 30, 31, 32, 33, 34, 35, 36, 37, 38, 39, 40, 41, 42, 43, 44, 45, 46, 47, 48, 49, 50, 51, 52, 53, 54, 55, 56, 57, 58, 59, 60, 61, 62, 63, 64, 65, 66, 67, 68, 69, 70, 71, 72, 73, 74, 75, 76, 77, 78, 79, 80, 81, 82, 83, 84, 85, 86, 87, 88, 89, 90, 91, 92, 93, 94, 95, 96, 97, 98, 99, 100, 101, 102, 103, 104, 105, 106, 107, 108, 109, 110, 111, 112, 113, 114, 115, 116, 117, 118, 119, 120, 121, 122, 123, 124, 125, 126, 127, 128, 129, 130, 131, 132, 133, 134, 135, 136, 137, 138, 139, 140, 141, 142, 143, 144, 145, 146, 147, 148, 149, 150, 151, 152, 153, 154, 155, 156, 157, 158, 159, 160, 161, 162, 163, 164, 165, 166, 167, 168, 169, 170, 171, 172, 173, 174, 175, 176, 177, 178, 179, 180, 181, 182, 183, 184, 185, 186, 187, 188, 189, 190, 191, 192, 193, 194, 195, 196, 197, 198, 199, 200, 201, 202, 203, 204, 205, 206, 207, 208, 209, 210, 211, 212, 213, 214, 215, 216, 217, 218, 219, 220, 221, 222, 223, 224, 225, 226, 227, 228, 229, 230, 231, 232, 233, 234, 235, 236, 237, 238, 239, 240, 241, 242, 243, 244, 245, 246, 247, 248, 249, 250, 251, 252, 253, 254, 255, 256, 257, 258, 259, 260, 261, 262, 263, 264, 265, 266, 267, 268, 269, 270, 271, 272, 273, 274, 275, 276, 277, 278, 279, 280, 281, 282, 283, 284, 285, 286, 287, 288, 289, 290, 291, 292, 293, 294, 295, 296, 297, 298, 299, 300, 301, 302, 303, 304, 305, 306, 307, 308, 309, 310, 311, 312, 313, 314, 315, 316, 317, 318, 319, 320, 321, 322, 323, 324, 325, 326, 327, 328, 329, 330, 331, 332, 333, 334, 335, 336, 337, 338, 339, 340, 341, 342, 343, 344, 345, 346, 347, 348, 349, 350, 351, 352, 353, 354, 355, 356, 357, 358, 359, 360, 361, 362, 363, 364, 365, 366, 367, 368, 369, 370, 371, 372, 373, 374, 375, 376, 377, 378, 379, 380, 381], 1.0, 'REPLACE')
_m = ob_s4studio_mesh_0.modifiers.new('s4studio_mesh_0_skin', 'ARMATURE')
_m.object = ob_rig
ob_lamp_003.location = (0.0, -3.0, 4.0)
ob_lamp_003.rotation_euler = (0.6503, 0.05522, 1.866)
ob_lamp_003.lock_rotations_4d = False
ob_lamp_003.empty_display_type = 'ARROWS'
ob_lamp_003.color = (0.0, 0.0, 0.0, 0.0)
ob_lamp_003.lineart.crease_threshold = 0.0
ob_lamp_002.location = (0.0, 3.0, 4.0)
ob_lamp_002.rotation_euler = (0.6503, 0.05522, 1.866)
ob_lamp_002.lock_rotations_4d = False
ob_lamp_002.empty_display_type = 'ARROWS'
ob_lamp_002.color = (0.0, 0.0, 0.0, 0.0)
ob_lamp_002.lineart.crease_threshold = 0.0
ob_lamp_001.location = (-3.0, 0.0, 4.0)
ob_lamp_001.rotation_euler = (0.6503, 0.05522, 1.866)
ob_lamp_001.lock_rotations_4d = False
ob_lamp_001.empty_display_type = 'ARROWS'
ob_lamp_001.color = (0.0, 0.0, 0.0, 0.0)
ob_lamp_001.lineart.crease_threshold = 0.0
ob_lamp_004.location = (3.0, 0.0, 4.0)
ob_lamp_004.rotation_euler = (0.6503, 0.05522, 1.866)
ob_lamp_004.lock_rotations_4d = False
ob_lamp_004.empty_display_type = 'ARROWS'
ob_lamp_004.color = (0.0, 0.0, 0.0, 0.0)
ob_lamp_004.lineart.crease_threshold = 0.0
ob_camera.location = (7.481, -6.508, 5.344)
ob_camera.rotation_euler = (1.109, 0.01082, 0.8149)
ob_camera.lock_rotations_4d = False
ob_camera.empty_display_type = 'ARROWS'
ob_camera.color = (0.0, 0.0, 0.0, 0.0)
ob_camera.display_type = 'WIRE'
ob_camera.lineart.crease_threshold = 0.0

# ---- collection membership
col_collection_1.objects.link(ob_rig)
col_collection_1.objects.link(ob_s4studio_mesh_1)
col_collection_1.objects.link(ob_s4studio_mesh_0)
col_collection_1.objects.link(ob_lamp_003)
col_collection_1.objects.link(ob_lamp_002)
col_collection_1.objects.link(ob_lamp_001)
col_collection_1.objects.link(ob_lamp_004)
col_collection_1.objects.link(ob_camera)

# ---- scene / render settings (as saved in the file)
scene.camera = ob_camera
scene.frame_start = 1; scene.frame_end = 250; scene.frame_set(1)
scene.render.engine = 'BLENDER_EEVEE_NEXT'
scene.render.resolution_percentage = 50
scene.render.dither_intensity = 0.0
scene.cycles.use_denoising = False
scene.cycles.samples = 10
scene.cycles.sampling_pattern = 'TABULATED_SOBOL'
scene.cycles.light_sampling_threshold = 0.0
scene.cycles.use_adaptive_sampling = False
scene.cycles.use_light_tree = False
scene.cycles.blur_glossy = 0.0
scene.cycles.volume_bounces = 1
scene.cycles.pixel_filter_type = 'GAUSSIAN'
scene.cycles.sample_clamp_indirect = 0.0
scene.view_settings.view_transform = 'Standard'
bpy.context.view_layer.update()
